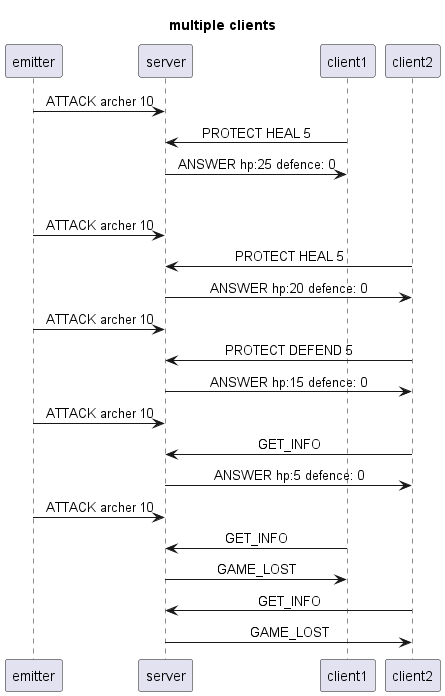

The diagram above was rendered by PlantUML. Its source (embedded in the PNG):
@startuml
'https://plantuml.com/sequence-diagram
skinparam sequenceMessageAlign center

Title multiple clients

emitter -> server: ATTACK archer 10

client1 -> server : PROTECT HEAL 5
server -> client1: ANSWER hp:25 defence: 0

||30||
emitter -> server: ATTACK archer 10

client2 -> server: PROTECT HEAL 5
server -> client2: ANSWER hp:20 defence: 0

emitter -> server: ATTACK archer 10

client2 -> server: PROTECT DEFEND 5
server -> client2: ANSWER hp:15 defence: 0

emitter -> server: ATTACK archer 10

client2 -> server: GET_INFO
server -> client2: ANSWER hp:5 defence: 0

emitter -> server: ATTACK archer 10

client1 -> server: GET_INFO
server -> client1: GAME_LOST

client2 -> server: GET_INFO
server -> client2: GAME_LOST

@enduml